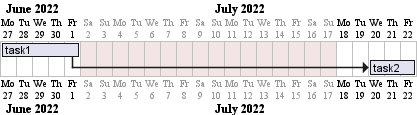

The diagram above was rendered by PlantUML. Its source (embedded in the PNG):
@startgantt

saturday are closed
sunday are closed
2022-07-04 to 2022-07-15 is closed

Project starts 2022-06-27
[task1] starts at 2022-06-27 and lasts 1 week
[task2] starts 2 working days after [task1]'s end and lasts 3 days

@endgantt